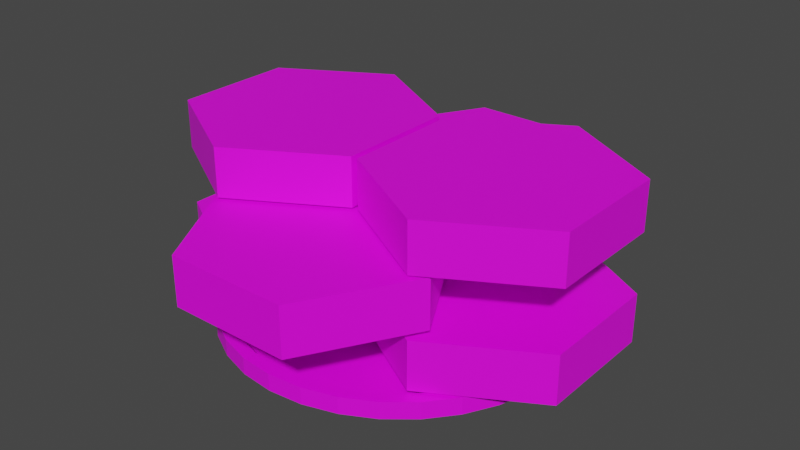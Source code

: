 # Source: Patty_Spawner.blend  (saved by Blender 3.3.6; exported with 4.5.12 LTS)
import bpy
from mathutils import Matrix  # noqa: F401  (used for matrix-valued properties, if any)

bpy.ops.wm.read_factory_settings(use_empty=True)
scene = bpy.context.scene
scene.name = 'Scene'

# ---- collections
col_collection = bpy.data.collections.new('Collection'); scene.collection.children.link(col_collection)

# ---- images (referenced by path relative to the original .blend; pixels are not part of the script)
import os
ASSET_DIR = os.environ.get("B2B_ASSET_DIR", "")  # directory of the original .blend (textures are referenced by path, not embedded)
HERE = os.path.dirname(os.path.abspath(__file__))  # packed textures are extracted next to this script under _unpacked/

def load_image(name, relpath, width, height, colorspace="sRGB"):
    """Load a texture the original file referenced (path relative to the .blend, or extracted next to this script)."""
    p = next((c for c in (os.path.join(HERE, relpath), os.path.join(ASSET_DIR, relpath)) if relpath and os.path.exists(c)), "")
    if p:
        img = bpy.data.images.load(p, check_existing=True)
        img.name = name
    else:  # same state as the original file: an image datablock whose file is absent (Cycles renders it pink)
        img = bpy.data.images.new(name, width, height)
        img.source = "FILE"
        img.filepath = "//" + (relpath or name)
    img.colorspace_settings.name = colorspace
    return img
img_imphenziapalette01_png_002 = load_image('ImphenziaPalette01.png.002', 'ImphenziaPalette01.png', 1024, 1024, 'sRGB')
img_imphenziapalette01_256_png = load_image('ImphenziaPalette01-256.png', 'ImphenziaPalette01-256.png', 1024, 1024, 'sRGB')

# ---- materials (node trees are filled in below, after node groups)
mat_material = bpy.data.materials.new('Material')
mat_material.alpha_threshold = 0.0
mat_material.use_transparent_shadow = False
mat_material.roughness = 0.5
mat_material.line_color = (0.0, 0.0, 0.0, 1.0)
mat_material_002 = bpy.data.materials.new('Material.002')
mat_material_002.use_transparent_shadow = False
mat_material_002.roughness = 0.5

# ---- material node trees
mat_material.use_nodes = True; mat_material.node_tree.nodes.clear()
_N = mat_material.node_tree.nodes; _L = mat_material.node_tree.links
n0 = _N.new('ShaderNodeOutputMaterial'); n0.name = 'Material Output'; n0.location = (300, 300)
n1 = _N.new('ShaderNodeBsdfPrincipled'); n1.name = 'Principled BSDF'; n1.location = (10, 300)
n1.distribution = 'GGX'
n1.subsurface_method = 'RANDOM_WALK_SKIN'
n1.inputs[3].default_value = 1.45
n1.inputs[27].default_value = (0.0, 0.0, 0.0, 1.0)
n1.inputs[28].default_value = 1.0
n2 = _N.new('ShaderNodeTexImage'); n2.name = 'Image Texture'; n2.location = (-416, 181)
n2.image = img_imphenziapalette01_png_002
_L.new(n1.outputs[0], n0.inputs[0])
_L.new(n2.outputs[0], n1.inputs[0])
n0.is_active_output = True
mat_material_002.use_nodes = True; mat_material_002.node_tree.nodes.clear()
_N = mat_material_002.node_tree.nodes; _L = mat_material_002.node_tree.links
n0 = _N.new('ShaderNodeBsdfPrincipled'); n0.name = 'Principled BSDF'; n0.location = (10, 300)
n0.distribution = 'GGX'
n0.subsurface_method = 'RANDOM_WALK_SKIN'
n0.inputs[3].default_value = 1.45
n0.inputs[27].default_value = (0.0, 0.0, 0.0, 1.0)
n0.inputs[28].default_value = 1.0
n1 = _N.new('ShaderNodeOutputMaterial'); n1.name = 'Material Output'; n1.location = (300, 300)
n2 = _N.new('ShaderNodeNormalMap'); n2.name = 'Normal Map'; n2.location = (-300, -300)
n2.label = 'Normal/Map'
n2.inputs[0].default_value = 0.0
n3 = _N.new('ShaderNodeTexImage'); n3.name = 'Image Texture'; n3.location = (-300, 600)
n3.image = img_imphenziapalette01_256_png
_L.new(n0.outputs[0], n1.inputs[0])
_L.new(n2.outputs[0], n0.inputs[5])
_L.new(n3.outputs[0], n0.inputs[0])
n1.is_active_output = True

# ---- world
world_world = bpy.data.worlds.new('World'); scene.world = world_world
world_world.use_nodes = True; world_world.node_tree.nodes.clear()
_N = world_world.node_tree.nodes; _L = world_world.node_tree.links
n0 = _N.new('ShaderNodeOutputWorld'); n0.name = 'World Output'; n0.location = (300, 300)
n1 = _N.new('ShaderNodeBackground'); n1.name = 'Background'; n1.location = (10, 300)
n1.inputs[0].default_value = (0.05088, 0.05088, 0.05088, 1.0)
_L.new(n1.outputs[0], n0.inputs[0])
n0.is_active_output = True
world_world.color = (0.05088, 0.05088, 0.05088)
world_world.use_sun_shadow = False
world_world.sun_shadow_jitter_overblur = 0.0

# ---- meshes
me_cube_001 = bpy.data.meshes.new('Cube.001')
me_cube_001.from_pydata([(0.0, 1.0, 0.0527), (-0.1951, 0.9808, 0.0527), (-0.3827, 0.9239, 0.0527), (-0.5556, 0.8315, 0.0527), (-0.7071, 0.7071, 0.0527), (-0.8315, 0.5556, 0.0527), (-0.9239, 0.3827, 0.0527), (-0.9808, 0.1951, 0.0527), (-1.0, 0.0, 0.0527), (-0.9808, -0.1951, 0.0527), (-0.9239, -0.3827, 0.0527), (-0.8315, -0.5556, 0.0527), (-0.7071, -0.7071, 0.0527), (-0.5556, -0.8315, 0.0527), (-0.3827, -0.9239, 0.0527), (-0.1951, -0.9808, 0.0527), (0.0, -1.0, 0.0527), (0.1951, -0.9808, 0.0527), (0.3827, -0.9239, 0.0527), (0.5556, -0.8315, 0.0527), (0.7071, -0.7071, 0.0527), (0.8315, -0.5556, 0.0527), (0.9239, -0.3827, 0.0527), (0.9808, -0.1951, 0.0527), (1.0, 0.0, 0.0527), (0.9808, 0.1951, 0.0527), (0.9239, 0.3827, 0.0527), (0.8315, 0.5556, 0.0527), (0.7071, 0.7071, 0.0527), (0.5556, 0.8315, 0.0527), (0.3827, 0.9239, 0.0527), (0.1951, 0.9808, 0.0527), (0.0, 0.8995, 0.1), (-0.1755, 0.8822, 0.1), (-0.3442, 0.831, 0.1), (-0.4997, 0.7479, 0.1), (-0.6361, 0.6361, 0.1), (-0.7479, 0.4997, 0.1), (-0.831, 0.3442, 0.1), (-0.8822, 0.1755, 0.1), (-0.8995, 0.0, 0.1), (-0.8822, -0.1755, 0.1), (-0.831, -0.3442, 0.1), (-0.7479, -0.4997, 0.1), (-0.6361, -0.6361, 0.1), (-0.4997, -0.7479, 0.1), (-0.3442, -0.831, 0.1), (-0.1755, -0.8822, 0.1), (0.0, -0.8995, 0.1), (0.1755, -0.8822, 0.1), (0.3442, -0.831, 0.1), (0.4997, -0.7479, 0.1), (0.6361, -0.6361, 0.1), (0.7479, -0.4997, 0.1), (0.831, -0.3442, 0.1), (0.8822, -0.1755, 0.1), (0.8995, 0.0, 0.1), (0.8822, 0.1755, 0.1), (0.831, 0.3442, 0.1), (0.7479, 0.4997, 0.1), (0.6361, 0.6361, 0.1), (0.4997, 0.7479, 0.1), (0.3442, 0.831, 0.1), (0.1755, 0.8822, 0.1), (-0.1951, 0.9808, 0.1), (0.0, 1.0, 0.1), (-0.3827, 0.9239, 0.1), (-0.5556, 0.8315, 0.1), (-0.7071, 0.7071, 0.1), (-0.8315, 0.5556, 0.1), (-0.9239, 0.3827, 0.1), (-0.9808, 0.1951, 0.1), (-1.0, 0.0, 0.1), (-0.9808, -0.1951, 0.1), (-0.9239, -0.3827, 0.1), (-0.8315, -0.5556, 0.1), (-0.7071, -0.7071, 0.1), (-0.5556, -0.8315, 0.1), (-0.3827, -0.9239, 0.1), (-0.1951, -0.9808, 0.1), (0.0, -1.0, 0.1), (0.1951, -0.9808, 0.1), (0.3827, -0.9239, 0.1), (0.5556, -0.8315, 0.1), (0.7071, -0.7071, 0.1), (0.8315, -0.5556, 0.1), (0.9239, -0.3827, 0.1), (0.9808, -0.1951, 0.1), (1.0, 0.0, 0.1), (0.9808, 0.1951, 0.1), (0.9239, 0.3827, 0.1), (0.8315, 0.5556, 0.1), (0.7071, 0.7071, 0.1), (0.5556, 0.8315, 0.1), (0.3827, 0.9239, 0.1), (0.1951, 0.9808, 0.1), (-0.1951, 0.9808, 0.15), (0.0, 1.0, 0.15), (-0.3827, 0.9239, 0.15), (-0.5556, 0.8315, 0.15), (-0.7071, 0.7071, 0.15), (-0.8315, 0.5556, 0.15), (-0.9239, 0.3827, 0.15), (-0.9808, 0.1951, 0.15), (-1.0, 0.0, 0.15), (-0.9808, -0.1951, 0.15), (-0.9239, -0.3827, 0.15), (-0.8315, -0.5556, 0.15), (-0.7071, -0.7071, 0.15), (-0.5556, -0.8315, 0.15), (-0.3827, -0.9239, 0.15), (-0.1951, -0.9808, 0.15), (0.0, -1.0, 0.15), (0.1951, -0.9808, 0.15), (0.3827, -0.9239, 0.15), (0.5556, -0.8315, 0.15), (0.7071, -0.7071, 0.15), (0.8315, -0.5556, 0.15), (0.9239, -0.3827, 0.15), (0.9808, -0.1951, 0.15), (1.0, 0.0, 0.15), (0.9808, 0.1951, 0.15), (0.9239, 0.3827, 0.15), (0.8315, 0.5556, 0.15), (0.7071, 0.7071, 0.15), (0.5556, 0.8315, 0.15), (0.3827, 0.9239, 0.15), (0.1951, 0.9808, 0.15), (-0.1813, 0.9115, 0.15), (-0.1755, 0.8822, 0.108), (0.0, 0.8995, 0.108), (0.0, 0.9294, 0.15), (-0.3557, 0.8586, 0.15), (-0.3442, 0.831, 0.108), (-0.5163, 0.7728, 0.15), (-0.4997, 0.7479, 0.108), (-0.6572, 0.6572, 0.15), (-0.6361, 0.6361, 0.108), (-0.7728, 0.5163, 0.15), (-0.7479, 0.4997, 0.108), (-0.8586, 0.3557, 0.15), (-0.831, 0.3442, 0.108), (-0.9115, 0.1813, 0.15), (-0.8822, 0.1755, 0.108), (-0.9294, 0.0, 0.15), (-0.8995, 0.0, 0.108), (-0.9115, -0.1813, 0.15), (-0.8822, -0.1755, 0.108), (-0.8586, -0.3557, 0.15), (-0.831, -0.3442, 0.108), (-0.7728, -0.5163, 0.15), (-0.7479, -0.4997, 0.108), (-0.6572, -0.6572, 0.15), (-0.6361, -0.6361, 0.108), (-0.5163, -0.7728, 0.15), (-0.4997, -0.7479, 0.108), (-0.3557, -0.8586, 0.15), (-0.3442, -0.831, 0.108), (-0.1813, -0.9115, 0.15), (-0.1755, -0.8822, 0.108), (0.0, -0.9294, 0.15), (0.0, -0.8995, 0.108), (0.1813, -0.9115, 0.15), (0.1755, -0.8822, 0.108), (0.3557, -0.8586, 0.15), (0.3442, -0.831, 0.108), (0.5163, -0.7728, 0.15), (0.4997, -0.7479, 0.108), (0.6572, -0.6572, 0.15), (0.6361, -0.6361, 0.108), (0.7728, -0.5163, 0.15), (0.7479, -0.4997, 0.108), (0.8586, -0.3557, 0.15), (0.831, -0.3442, 0.108), (0.9115, -0.1813, 0.15), (0.8822, -0.1755, 0.108), (0.9294, 0.0, 0.15), (0.8995, 0.0, 0.108), (0.9115, 0.1813, 0.15), (0.8822, 0.1755, 0.108), (0.8586, 0.3557, 0.15), (0.831, 0.3442, 0.108), (0.7728, 0.5163, 0.15), (0.7479, 0.4997, 0.108), (0.6572, 0.6572, 0.15), (0.6361, 0.6361, 0.108), (0.5163, 0.7728, 0.15), (0.4997, 0.7479, 0.108), (0.3557, 0.8586, 0.15), (0.3442, 0.831, 0.108), (0.1813, 0.9115, 0.15), (0.1755, 0.8822, 0.108)], [], [(1, 0, 31, 30, 29, 28, 27, 26, 25, 24, 23, 22, 21, 20, 19, 18, 17, 16, 15, 14, 13, 12, 11, 10, 9, 8, 7, 6, 5, 4, 3, 2), (33, 34, 35, 36, 37, 38, 39, 40, 41, 42, 43, 44, 45, 46, 47, 48, 49, 50, 51, 52, 53, 54, 55, 56, 57, 58, 59, 60, 61, 62, 63, 32), (25, 26, 90, 89), (12, 13, 77, 76), (26, 27, 91, 90), (13, 14, 78, 77), (0, 1, 64, 65), (27, 28, 92, 91), (14, 15, 79, 78), (1, 2, 66, 64), (28, 29, 93, 92), (15, 16, 80, 79), (2, 3, 67, 66), (29, 30, 94, 93), (16, 17, 81, 80), (3, 4, 68, 67), (30, 31, 95, 94), (17, 18, 82, 81), (4, 5, 69, 68), (31, 0, 65, 95), (18, 19, 83, 82), (5, 6, 70, 69), (19, 20, 84, 83), (6, 7, 71, 70), (20, 21, 85, 84), (7, 8, 72, 71), (21, 22, 86, 85), (8, 9, 73, 72), (22, 23, 87, 86), (9, 10, 74, 73), (23, 24, 88, 87), (10, 11, 75, 74), (24, 25, 89, 88), (11, 12, 76, 75), (132, 128, 96, 98), (184, 182, 123, 124), (76, 77, 109, 108), (32, 63, 191, 130), (182, 180, 122, 123), (75, 76, 108, 107), (180, 178, 121, 122), (74, 75, 107, 106), (178, 176, 120, 121), (73, 74, 106, 105), (176, 174, 119, 120), (72, 73, 105, 104), (174, 172, 118, 119), (71, 72, 104, 103), (172, 170, 117, 118), (70, 71, 103, 102), (170, 168, 116, 117), (69, 70, 102, 101), (95, 65, 97, 127), (168, 166, 115, 116), (68, 69, 101, 100), (94, 95, 127, 126), (166, 164, 114, 115), (67, 68, 100, 99), (93, 94, 126, 125), (164, 162, 113, 114), (66, 67, 99, 98), (92, 93, 125, 124), (162, 160, 112, 113), (64, 66, 98, 96), (91, 92, 124, 123), (160, 158, 111, 112), (34, 33, 129, 133), (33, 32, 130, 129), (36, 35, 135, 137), (37, 36, 137, 139), (38, 37, 139, 141), (39, 38, 141, 143), (40, 39, 143, 145), (41, 40, 145, 147), (42, 41, 147, 149), (43, 42, 149, 151), (44, 43, 151, 153), (45, 44, 153, 155), (46, 45, 155, 157), (47, 46, 157, 159), (48, 47, 159, 161), (49, 48, 161, 163), (50, 49, 163, 165), (51, 50, 165, 167), (52, 51, 167, 169), (53, 52, 169, 171), (54, 53, 171, 173), (55, 54, 173, 175), (56, 55, 175, 177), (57, 56, 177, 179), (58, 57, 179, 181), (59, 58, 181, 183), (60, 59, 183, 185), (61, 60, 185, 187), (62, 61, 187, 189), (63, 62, 189, 191), (35, 34, 133, 135), (77, 78, 110, 109), (186, 184, 124, 125), (134, 132, 98, 99), (78, 79, 111, 110), (188, 186, 125, 126), (136, 134, 99, 100), (79, 80, 112, 111), (190, 188, 126, 127), (138, 136, 100, 101), (80, 81, 113, 112), (131, 190, 127, 97), (140, 138, 101, 102), (81, 82, 114, 113), (142, 140, 102, 103), (82, 83, 115, 114), (144, 142, 103, 104), (83, 84, 116, 115), (146, 144, 104, 105), (84, 85, 117, 116), (148, 146, 105, 106), (85, 86, 118, 117), (150, 148, 106, 107), (86, 87, 119, 118), (152, 150, 107, 108), (87, 88, 120, 119), (154, 152, 108, 109), (88, 89, 121, 120), (156, 154, 109, 110), (89, 90, 122, 121), (158, 156, 110, 111), (90, 91, 123, 122), (65, 64, 96, 97), (129, 130, 131, 128), (133, 129, 128, 132), (135, 133, 132, 134), (137, 135, 134, 136), (139, 137, 136, 138), (141, 139, 138, 140), (143, 141, 140, 142), (145, 143, 142, 144), (147, 145, 144, 146), (149, 147, 146, 148), (151, 149, 148, 150), (153, 151, 150, 152), (155, 153, 152, 154), (157, 155, 154, 156), (159, 157, 156, 158), (161, 159, 158, 160), (163, 161, 160, 162), (165, 163, 162, 164), (167, 165, 164, 166), (169, 167, 166, 168), (171, 169, 168, 170), (173, 171, 170, 172), (175, 173, 172, 174), (177, 175, 174, 176), (179, 177, 176, 178), (181, 179, 178, 180), (183, 181, 180, 182), (185, 183, 182, 184), (187, 185, 184, 186), (189, 187, 186, 188), (191, 189, 188, 190), (130, 191, 190, 131), (128, 131, 97, 96)])
_uv = me_cube_001.uv_layers.new(name='UVMap')
_uv.uv.foreach_set('vector', [0.1747, 0.9159, 0.1747, 0.9159, 0.1747, 0.9159, 0.1747, 0.9159, 0.1747, 0.9159, 0.1747, 0.9159, 0.1747, 0.9159, 0.1747, 0.9159, 0.1747, 0.9159, 0.1747, 0.9159, 0.1747, 0.9159, 0.1747, 0.9159, 0.1747, 0.9159, 0.1747, 0.9159, 0.1747, 0.9159, 0.1747, 0.9159, 0.1747, 0.9159, 0.1747, 0.9159, 0.1747, 0.9159, 0.1747, 0.9159, 0.1747, 0.9159, 0.1747, 0.9159, 0.1747, 0.9159, 0.1747, 0.9159, 0.1747, 0.9159, 0.1747, 0.9159, 0.1747, 0.9159, 0.1747, 0.9159, 0.1747, 0.9159, 0.1747, 0.9159, 0.1747, 0.9159, 0.1747, 0.9159, 0.1747, 0.9159, 0.1747, 0.9159, 0.1747, 0.9159, 0.1747, 0.9159, 0.1747, 0.9159, 0.1747, 0.9159, 0.1747, 0.9159, 0.1747, 0.9159, 0.1747, 0.9159, 0.1747, 0.9159, 0.1747, 0.9159, 0.1747, 0.9159, 0.1747, 0.9159, 0.1747, 0.9159, 0.1747, 0.9159, 0.1747, 0.9159, 0.1747, 0.9159, 0.1747, 0.9159, 0.1747, 0.9159, 0.1747, 0.9159, 0.1747, 0.9159, 0.1747, 0.9159, 0.1747, 0.9159, 0.1747, 0.9159, 0.1747, 0.9159, 0.1747, 0.9159, 0.1747, 0.9159, 0.1747, 0.9159, 0.1747, 0.9159, 0.1747, 0.9159, 0.1747, 0.9159, 0.1747, 0.9159, 0.1747, 0.9159, 0.1747, 0.9159, 0.1747, 0.9159, 0.1747, 0.9159, 0.1747, 0.9159, 0.1747, 0.9159, 0.1747, 0.9159, 0.1747, 0.9159, 0.1747, 0.9159, 0.1747, 0.9159, 0.1747, 0.9159, 0.1747, 0.9159, 0.1747, 0.9159, 0.1747, 0.9159, 0.1747, 0.9159, 0.1747, 0.9159, 0.1747, 0.9159, 0.1747, 0.9159, 0.1747, 0.9159, 0.1747, 0.9159, 0.1747, 0.9159, 0.1747, 0.9159, 0.1747, 0.9159, 0.1747, 0.9159, 0.1747, 0.9159, 0.1747, 0.9159, 0.1747, 0.9159, 0.1747, 0.9159, 0.1747, 0.9159, 0.1747, 0.9159, 0.1747, 0.9159, 0.1747, 0.9159, 0.1747, 0.9159, 0.1747, 0.9159, 0.1747, 0.9159, 0.1747, 0.9159, 0.1747, 0.9159, 0.1747, 0.9159, 0.1747, 0.9159, 0.1747, 0.9159, 0.1747, 0.9159, 0.1747, 0.9159, 0.1747, 0.9159, 0.1747, 0.9159, 0.1747, 0.9159, 0.1747, 0.9159, 0.1747, 0.9159, 0.1747, 0.9159, 0.1747, 0.9159, 0.1747, 0.9159, 0.1747, 0.9159, 0.1747, 0.9159, 0.1747, 0.9159, 0.1747, 0.9159, 0.1747, 0.9159, 0.1747, 0.9159, 0.1747, 0.9159, 0.1747, 0.9159, 0.1747, 0.9159, 0.1747, 0.9159, 0.1747, 0.9159, 0.1747, 0.9159, 0.1747, 0.9159, 0.1747, 0.9159, 0.1747, 0.9159, 0.1747, 0.9159, 0.1747, 0.9159, 0.1747, 0.9159, 0.1747, 0.9159, 0.1747, 0.9159, 0.1747, 0.9159, 0.1747, 0.9159, 0.1747, 0.9159, 0.1747, 0.9159, 0.1747, 0.9159, 0.1747, 0.9159, 0.1747, 0.9159, 0.1747, 0.9159, 0.1747, 0.9159, 0.1747, 0.9159, 0.1747, 0.9159, 0.1747, 0.9159, 0.1747, 0.9159, 0.1747, 0.9159, 0.1747, 0.9159, 0.1747, 0.9159, 0.1747, 0.9159, 0.1747, 0.9159, 0.1747, 0.9159, 0.1747, 0.9159, 0.1747, 0.9159, 0.1747, 0.9159, 0.1747, 0.9159, 0.1747, 0.9159, 0.1747, 0.9159, 0.1747, 0.9159, 0.1747, 0.9159, 0.1747, 0.9159, 0.1747, 0.9159, 0.1747, 0.9159, 0.1747, 0.9159, 0.1747, 0.9159, 0.1747, 0.9159, 0.1747, 0.9159, 0.1747, 0.9159, 0.1747, 0.9159, 0.1747, 0.9159, 0.1747, 0.9159, 0.1747, 0.9159, 0.1747, 0.9159, 0.1747, 0.9159, 0.1747, 0.9159, 0.1747, 0.9159, 0.1747, 0.9159, 0.1747, 0.9159, 0.1747, 0.9159, 0.1747, 0.9159, 0.1747, 0.9159, 0.1747, 0.9159, 0.1747, 0.9159, 0.1747, 0.9159, 0.1747, 0.9159, 0.1747, 0.9159, 0.1747, 0.9159, 0.1747, 0.9159, 0.1747, 0.9159, 0.1747, 0.9159, 0.1747, 0.9159, 0.1747, 0.9159, 0.1747, 0.9159, 0.1747, 0.9159, 0.1747, 0.9159, 0.1747, 0.9159, 0.1747, 0.9159, 0.1747, 0.9159, 0.1747, 0.9159, 0.1747, 0.9159, 0.1747, 0.9159, 0.1747, 0.9159, 0.1747, 0.9159, 0.1747, 0.9159, 0.1747, 0.9159, 0.1747, 0.9159, 0.1747, 0.9159, 0.1747, 0.9159, 0.1747, 0.9159, 0.1747, 0.9159, 0.1747, 0.9159, 0.1747, 0.9159, 0.1747, 0.9159, 0.1747, 0.9159, 0.1747, 0.9159, 0.1747, 0.9159, 0.1747, 0.9159, 0.1747, 0.9159, 0.1747, 0.9159, 0.1747, 0.9159, 0.1747, 0.9159, 0.1747, 0.9159, 0.1747, 0.9159, 0.1747, 0.9159, 0.1747, 0.9159, 0.1747, 0.9159, 0.1747, 0.9159, 0.1747, 0.9159, 0.1747, 0.9159, 0.1747, 0.9159, 0.1747, 0.9159, 0.1747, 0.9159, 0.1747, 0.9159, 0.1747, 0.9159, 0.1747, 0.9159, 0.1747, 0.9159, 0.1747, 0.9159, 0.1747, 0.9159, 0.1747, 0.9159, 0.1747, 0.9159, 0.1747, 0.9159, 0.1747, 0.9159, 0.1747, 0.9159, 0.1747, 0.9159, 0.1747, 0.9159, 0.1747, 0.9159, 0.1747, 0.9159, 0.1747, 0.9159, 0.1747, 0.9159, 0.1747, 0.9159, 0.1747, 0.9159, 0.1747, 0.9159, 0.1747, 0.9159, 0.1747, 0.9159, 0.1747, 0.9159, 0.1747, 0.9159, 0.1747, 0.9159, 0.1747, 0.9159, 0.1747, 0.9159, 0.1747, 0.9159, 0.1747, 0.9159, 0.1747, 0.9159, 0.1747, 0.9159, 0.1747, 0.9159, 0.1747, 0.9159, 0.1747, 0.9159, 0.1747, 0.9159, 0.1747, 0.9159, 0.1747, 0.9159, 0.1747, 0.9159, 0.1747, 0.9159, 0.1747, 0.9159, 0.1747, 0.9159, 0.1747, 0.9159, 0.1747, 0.9159, 0.1747, 0.9159, 0.1747, 0.9159, 0.1747, 0.9159, 0.1747, 0.9159, 0.1747, 0.9159, 0.1747, 0.9159, 0.1747, 0.9159, 0.1747, 0.9159, 0.1747, 0.9159, 0.1747, 0.9159, 0.1747, 0.9159, 0.1747, 0.9159, 0.1747, 0.9159, 0.1747, 0.9159, 0.1747, 0.9159, 0.1747, 0.9159, 0.1747, 0.9159, 0.1747, 0.9159, 0.1747, 0.9159, 0.1747, 0.9159, 0.1747, 0.9159, 0.1747, 0.9159, 0.1747, 0.9159, 0.1747, 0.9159, 0.1747, 0.9159, 0.1747, 0.9159, 0.1747, 0.9159, 0.1747, 0.9159, 0.1747, 0.9159, 0.1747, 0.9159, 0.1747, 0.9159, 0.1747, 0.9159, 0.1747, 0.9159, 0.1747, 0.9159, 0.1747, 0.9159, 0.1747, 0.9159, 0.1747, 0.9159, 0.1747, 0.9159, 0.1747, 0.9159, 0.1747, 0.9159, 0.1747, 0.9159, 0.1747, 0.9159, 0.1747, 0.9159, 0.1747, 0.9159, 0.1747, 0.9159, 0.1747, 0.9159, 0.1747, 0.9159, 0.1747, 0.9159, 0.1747, 0.9159, 0.1747, 0.9159, 0.1747, 0.9159, 0.1747, 0.9159, 0.1747, 0.9159, 0.1747, 0.9159, 0.1747, 0.9159, 0.1747, 0.9159, 0.1747, 0.9159, 0.1747, 0.9159, 0.1747, 0.9159, 0.1747, 0.9159, 0.1747, 0.9159, 0.1747, 0.9159, 0.1747, 0.9159, 0.1747, 0.9159, 0.1747, 0.9159, 0.1747, 0.9159, 0.1747, 0.9159, 0.1747, 0.9159, 0.1747, 0.9159, 0.1747, 0.9159, 0.1747, 0.9159, 0.1747, 0.9159, 0.1747, 0.9159, 0.1747, 0.9159, 0.1747, 0.9159, 0.1747, 0.9159, 0.1747, 0.9159, 0.1747, 0.9159, 0.1747, 0.9159, 0.1747, 0.9159, 0.1747, 0.9159, 0.1747, 0.9159, 0.1747, 0.9159, 0.1747, 0.9159, 0.1747, 0.9159, 0.1747, 0.9159, 0.1747, 0.9159, 0.1747, 0.9159, 0.1747, 0.9159, 0.1747, 0.9159, 0.1747, 0.9159, 0.1747, 0.9159, 0.1747, 0.9159, 0.1747, 0.9159, 0.1747, 0.9159, 0.1747, 0.9159, 0.1747, 0.9159, 0.1747, 0.9159, 0.1747, 0.9159, 0.1747, 0.9159, 0.1747, 0.9159, 0.1747, 0.9159, 0.1747, 0.9159, 0.1747, 0.9159, 0.1747, 0.9159, 0.1747, 0.9159, 0.1747, 0.9159, 0.1747, 0.9159, 0.1747, 0.9159, 0.1747, 0.9159, 0.1747, 0.9159, 0.1747, 0.9159, 0.1747, 0.9159, 0.1747, 0.9159, 0.1747, 0.9159, 0.1747, 0.9159, 0.1747, 0.9159, 0.1747, 0.9159, 0.1747, 0.9159, 0.1747, 0.9159, 0.1747, 0.9159, 0.1747, 0.9159, 0.1747, 0.9159, 0.1747, 0.9159, 0.1747, 0.9159, 0.1747, 0.9159, 0.1747, 0.9159, 0.1747, 0.9159, 0.1747, 0.9159, 0.1747, 0.9159, 0.1747, 0.9159, 0.1747, 0.9159, 0.1747, 0.9159, 0.1747, 0.9159, 0.1747, 0.9159, 0.1747, 0.9159, 0.1747, 0.9159, 0.1747, 0.9159, 0.1747, 0.9159, 0.1747, 0.9159, 0.1747, 0.9159, 0.1747, 0.9159, 0.1747, 0.9159, 0.1747, 0.9159, 0.1747, 0.9159, 0.1747, 0.9159, 0.1747, 0.9159, 0.1747, 0.9159, 0.1747, 0.9159, 0.1747, 0.9159, 0.1747, 0.9159, 0.1747, 0.9159, 0.1747, 0.9159, 0.1747, 0.9159, 0.1747, 0.9159, 0.1747, 0.9159, 0.1747, 0.9159, 0.1747, 0.9159, 0.1747, 0.9159, 0.1747, 0.9159, 0.1747, 0.9159, 0.1747, 0.9159, 0.1747, 0.9159, 0.1747, 0.9159, 0.1747, 0.9159, 0.1747, 0.9159, 0.1747, 0.9159, 0.1747, 0.9159, 0.1747, 0.9159, 0.1747, 0.9159, 0.1747, 0.9159, 0.1747, 0.9159, 0.1747, 0.9159, 0.1747, 0.9159, 0.1747, 0.9159, 0.1747, 0.9159, 0.1747, 0.9159, 0.1747, 0.9159, 0.1747, 0.9159, 0.1747, 0.9159, 0.1747, 0.9159, 0.1747, 0.9159, 0.1747, 0.9159, 0.1747, 0.9159, 0.1747, 0.9159, 0.1747, 0.9159, 0.1747, 0.9159, 0.1747, 0.9159, 0.1747, 0.9159, 0.1747, 0.9159, 0.1747, 0.9159, 0.1747, 0.9159, 0.1747, 0.9159, 0.1747, 0.9159, 0.1747, 0.9159, 0.1747, 0.9159, 0.1747, 0.9159, 0.1747, 0.9159, 0.1747, 0.9159, 0.1747, 0.9159, 0.1747, 0.9159, 0.1747, 0.9159, 0.1747, 0.9159, 0.1747, 0.9159, 0.1747, 0.9159, 0.1747, 0.9159, 0.1747, 0.9159, 0.1747, 0.9159, 0.1747, 0.9159, 0.1747, 0.9159, 0.1747, 0.9159, 0.1747, 0.9159, 0.1747, 0.9159, 0.1747, 0.9159, 0.1747, 0.9159, 0.1747, 0.9159, 0.1747, 0.9159, 0.1747, 0.9159, 0.1747, 0.9159, 0.1747, 0.9159, 0.1747, 0.9159, 0.1747, 0.9159, 0.1747, 0.9159, 0.1747, 0.9159, 0.1747, 0.9159, 0.1747, 0.9159, 0.1747, 0.9159, 0.1747, 0.9159, 0.1747, 0.9159, 0.1747, 0.9159, 0.1747, 0.9159, 0.1747, 0.9159, 0.1747, 0.9159, 0.1747, 0.9159, 0.1747, 0.9159, 0.1747, 0.9159, 0.1747, 0.9159, 0.1747, 0.9159, 0.1747, 0.9159, 0.1747, 0.9159, 0.1747, 0.9159, 0.1747, 0.9159, 0.1747, 0.9159, 0.1747, 0.9159, 0.1747, 0.9159, 0.1747, 0.9159, 0.1747, 0.9159, 0.1747, 0.9159, 0.1747, 0.9159, 0.1747, 0.9159, 0.1747, 0.9159, 0.1747, 0.9159, 0.1747, 0.9159, 0.1747, 0.9159, 0.1747, 0.9159, 0.1747, 0.9159, 0.1747, 0.9159, 0.1747, 0.9159, 0.1747, 0.9159, 0.1747, 0.9159, 0.1747, 0.9159, 0.1747, 0.9159, 0.1747, 0.9159, 0.1747, 0.9159, 0.1747, 0.9159, 0.1747, 0.9159, 0.1747, 0.9159, 0.1747, 0.9159, 0.1747, 0.9159, 0.1747, 0.9159, 0.1747, 0.9159, 0.1747, 0.9159, 0.1747, 0.9159, 0.1747, 0.9159, 0.1747, 0.9159, 0.1747, 0.9159, 0.1747, 0.9159, 0.1747, 0.9159, 0.1747, 0.9159, 0.1747, 0.9159, 0.1747, 0.9159, 0.1747, 0.9159, 0.1747, 0.9159, 0.1747, 0.9159, 0.1747, 0.9159, 0.1747, 0.9159, 0.1747, 0.9159, 0.1747, 0.9159, 0.1747, 0.9159, 0.1747, 0.9159, 0.1747, 0.9159, 0.1747, 0.9159, 0.1747, 0.9159, 0.1747, 0.9159, 0.1747, 0.9159, 0.1747, 0.9159, 0.1747, 0.9159, 0.1747, 0.9159, 0.1747, 0.9159, 0.1747, 0.9159, 0.1747, 0.9159, 0.1747, 0.9159, 0.1747, 0.9159, 0.1747, 0.9159, 0.1747, 0.9159, 0.1747, 0.9159, 0.1747, 0.9159, 0.1747, 0.9159, 0.1747, 0.9159, 0.1747, 0.9159, 0.1747, 0.9159, 0.1747, 0.9159, 0.1747, 0.9159, 0.1747, 0.9159, 0.1747, 0.9159, 0.1747, 0.9159, 0.1747, 0.9159, 0.1747, 0.9159, 0.1747, 0.9159, 0.1747, 0.9159, 0.1747, 0.9159, 0.1747, 0.9159, 0.1747, 0.9159, 0.1747, 0.9159, 0.1747, 0.9159, 0.1747, 0.9159, 0.1747, 0.9159, 0.1747, 0.9159, 0.1747, 0.9159, 0.1747, 0.9159, 0.1747, 0.9159, 0.1747, 0.9159, 0.1747, 0.9159, 0.1747, 0.9159, 0.1747, 0.9159, 0.1747, 0.9159, 0.1747, 0.9159, 0.1747, 0.9159, 0.1747, 0.9159, 0.1747, 0.9159, 0.1747, 0.9159, 0.1747, 0.9159, 0.1747, 0.9159, 0.1747, 0.9159, 0.1747, 0.9159, 0.1747, 0.9159, 0.1747, 0.9159, 0.1747, 0.9159, 0.1747, 0.9159, 0.1747, 0.9159, 0.1747, 0.9159, 0.1747, 0.9159, 0.1747, 0.9159, 0.1747, 0.9159, 0.1747, 0.9159, 0.1747, 0.9159, 0.1747, 0.9159, 0.1747, 0.9159, 0.1747, 0.9159, 0.1747, 0.9159, 0.1747, 0.9159, 0.1747, 0.9159, 0.1747, 0.9159, 0.1747, 0.9159, 0.1747, 0.9159, 0.1747, 0.9159, 0.1747, 0.9159, 0.1747, 0.9159, 0.1747, 0.9159, 0.1747, 0.9159, 0.1747, 0.9159, 0.1747, 0.9159, 0.1747, 0.9159, 0.1747, 0.9159, 0.1747, 0.9159, 0.1747, 0.9159, 0.1747, 0.9159, 0.1747, 0.9159, 0.1747, 0.9159, 0.1747, 0.9159, 0.1747, 0.9159, 0.1747, 0.9159, 0.1747, 0.9159, 0.1747, 0.9159, 0.1747, 0.9159, 0.1747, 0.9159, 0.1747, 0.9159, 0.1747, 0.9159, 0.1747, 0.9159, 0.1747, 0.9159, 0.1747, 0.9159, 0.1747, 0.9159, 0.1747, 0.9159, 0.1747, 0.9159, 0.1747, 0.9159, 0.1747, 0.9159, 0.1747, 0.9159, 0.1747, 0.9159, 0.1747, 0.9159, 0.1747, 0.9159, 0.1747, 0.9159, 0.1747, 0.9159, 0.1747, 0.9159, 0.1747, 0.9159, 0.1747, 0.9159, 0.1747, 0.9159, 0.1747, 0.9159, 0.1747, 0.9159, 0.1747, 0.9159, 0.1747, 0.9159, 0.1747, 0.9159, 0.1747, 0.9159, 0.1747, 0.9159, 0.1747, 0.9159, 0.1747, 0.9159, 0.1747, 0.9159, 0.1747, 0.9159, 0.1747, 0.9159, 0.1747, 0.9159, 0.1747, 0.9159, 0.1747, 0.9159, 0.1747, 0.9159, 0.1747, 0.9159, 0.1747, 0.9159, 0.1747, 0.9159, 0.1747, 0.9159, 0.1747, 0.9159, 0.1747, 0.9159])
me_cube_001.materials.append(mat_material)
me_cube_001.update()
me_cylinder = bpy.data.meshes.new('Cylinder')
me_cylinder.from_pydata([(0.0, 1.0, -0.2), (0.0, 1.0, 0.2), (0.866, 0.5, -0.2), (0.866, 0.5, 0.2), (0.866, -0.5, -0.2), (0.866, -0.5, 0.2), (0.0, -1.0, -0.2), (0.0, -1.0, 0.2), (-0.866, -0.5, -0.2), (-0.866, -0.5, 0.2), (-0.866, 0.5, -0.2), (-0.866, 0.5, 0.2)], [], [(0, 1, 3, 2), (2, 3, 5, 4), (4, 5, 7, 6), (6, 7, 9, 8), (3, 1, 11, 9, 7, 5), (8, 9, 11, 10), (10, 11, 1, 0), (0, 2, 4, 6, 8, 10)])
me_cylinder.polygons.foreach_set('use_smooth', [True] * 8)
_k = set([(0, 1), (0, 2), (0, 10), (1, 3), (1, 11), (2, 3), (2, 4), (3, 5), (4, 5), (4, 6), (5, 7), (6, 7), (6, 8), (7, 9), (8, 9), (8, 10), (9, 11), (10, 11)])
me_cylinder.attributes.new('sharp_edge', 'BOOLEAN', 'EDGE').data.foreach_set('value', [ (min(e.vertices), max(e.vertices)) in _k for e in me_cylinder.edges])
_uv = me_cylinder.uv_layers.new(name='UVMap')
_uv.uv.foreach_set('vector', [0.6767, 0.04614, 0.6767, 0.04614, 0.6767, 0.04614, 0.6767, 0.04614, 0.6767, 0.04614, 0.6767, 0.04614, 0.6767, 0.04614, 0.6767, 0.04614, 0.6767, 0.04614, 0.6767, 0.04614, 0.6767, 0.04614, 0.6767, 0.04614, 0.6767, 0.04614, 0.6767, 0.04614, 0.6767, 0.04614, 0.6767, 0.04614, 0.6767, 0.04614, 0.6767, 0.04614, 0.6767, 0.04614, 0.6767, 0.04614, 0.6767, 0.04614, 0.6767, 0.04614, 0.6767, 0.04614, 0.6767, 0.04614, 0.6767, 0.04614, 0.6767, 0.04614, 0.6767, 0.04614, 0.6767, 0.04614, 0.6767, 0.04614, 0.6767, 0.04614, 0.6767, 0.04614, 0.6767, 0.04614, 0.6767, 0.04614, 0.6767, 0.04614, 0.6767, 0.04614, 0.6767, 0.04614])
me_cylinder.materials.append(mat_material_002)
me_cylinder.update()
me_cylinder.normals_split_custom_set([tuple(v) for v in zip(*[iter([0.5, 0.866, 0.0, 0.5, 0.866, 0.0, 0.5, 0.866, 0.0, 0.5, 0.866, 0.0, 1.0, 0.0, 0.0, 1.0, 0.0, 0.0, 1.0, 0.0, 0.0, 1.0, 0.0, 0.0, 0.5, -0.866, 0.0, 0.5, -0.866, 0.0, 0.5, -0.866, 0.0, 0.5, -0.866, 0.0, -0.5, -0.866, 0.0, -0.5, -0.866, 0.0, -0.5, -0.866, 0.0, -0.5, -0.866, 0.0, 0.0, 0.0, 1.0, 0.0, 0.0, 1.0, 0.0, 0.0, 1.0, 0.0, 0.0, 1.0, 0.0, 0.0, 1.0, 0.0, 0.0, 1.0, -1.0, 0.0, 0.0, -1.0, 0.0, 0.0, -1.0, 0.0, 0.0, -1.0, 0.0, 0.0, -0.5, 0.866, 0.0, -0.5, 0.866, 0.0, -0.5, 0.866, 0.0, -0.5, 0.866, 0.0, 0.0, 0.0, -1.0, 0.0, 0.0, -1.0, 0.0, 0.0, -1.0, 0.0, 0.0, -1.0, 0.0, 0.0, -1.0, 0.0, 0.0, -1.0])] * 3)])
me_cylinder_002 = bpy.data.meshes.new('Cylinder.002')
me_cylinder_002.from_pydata([(0.0, 1.0, -0.2), (0.0, 1.0, 0.2), (0.866, 0.5, -0.2), (0.866, 0.5, 0.2), (0.866, -0.5, -0.2), (0.866, -0.5, 0.2), (0.0, -1.0, -0.2), (0.0, -1.0, 0.2), (-0.866, -0.5, -0.2), (-0.866, -0.5, 0.2), (-0.866, 0.5, -0.2), (-0.866, 0.5, 0.2)], [], [(0, 1, 3, 2), (2, 3, 5, 4), (4, 5, 7, 6), (6, 7, 9, 8), (3, 1, 11, 9, 7, 5), (8, 9, 11, 10), (10, 11, 1, 0), (0, 2, 4, 6, 8, 10)])
me_cylinder_002.polygons.foreach_set('use_smooth', [True] * 8)
_k = set([(0, 1), (0, 2), (0, 10), (1, 3), (1, 11), (2, 3), (2, 4), (3, 5), (4, 5), (4, 6), (5, 7), (6, 7), (6, 8), (7, 9), (8, 9), (8, 10), (9, 11), (10, 11)])
me_cylinder_002.attributes.new('sharp_edge', 'BOOLEAN', 'EDGE').data.foreach_set('value', [ (min(e.vertices), max(e.vertices)) in _k for e in me_cylinder_002.edges])
_uv = me_cylinder_002.uv_layers.new(name='UVMap')
_uv.uv.foreach_set('vector', [0.6767, 0.04614, 0.6767, 0.04614, 0.6767, 0.04614, 0.6767, 0.04614, 0.6767, 0.04614, 0.6767, 0.04614, 0.6767, 0.04614, 0.6767, 0.04614, 0.6767, 0.04614, 0.6767, 0.04614, 0.6767, 0.04614, 0.6767, 0.04614, 0.6767, 0.04614, 0.6767, 0.04614, 0.6767, 0.04614, 0.6767, 0.04614, 0.6767, 0.04614, 0.6767, 0.04614, 0.6767, 0.04614, 0.6767, 0.04614, 0.6767, 0.04614, 0.6767, 0.04614, 0.6767, 0.04614, 0.6767, 0.04614, 0.6767, 0.04614, 0.6767, 0.04614, 0.6767, 0.04614, 0.6767, 0.04614, 0.6767, 0.04614, 0.6767, 0.04614, 0.6767, 0.04614, 0.6767, 0.04614, 0.6767, 0.04614, 0.6767, 0.04614, 0.6767, 0.04614, 0.6767, 0.04614])
me_cylinder_002.materials.append(mat_material_002)
me_cylinder_002.update()
me_cylinder_002.normals_split_custom_set([tuple(v) for v in zip(*[iter([0.5, 0.866, 0.0, 0.5, 0.866, 0.0, 0.5, 0.866, 0.0, 0.5, 0.866, 0.0, 1.0, 0.0, 0.0, 1.0, 0.0, 0.0, 1.0, 0.0, 0.0, 1.0, 0.0, 0.0, 0.5, -0.866, 0.0, 0.5, -0.866, 0.0, 0.5, -0.866, 0.0, 0.5, -0.866, 0.0, -0.5, -0.866, 0.0, -0.5, -0.866, 0.0, -0.5, -0.866, 0.0, -0.5, -0.866, 0.0, 0.0, 0.0, 1.0, 0.0, 0.0, 1.0, 0.0, 0.0, 1.0, 0.0, 0.0, 1.0, 0.0, 0.0, 1.0, 0.0, 0.0, 1.0, -1.0, 0.0, 0.0, -1.0, 0.0, 0.0, -1.0, 0.0, 0.0, -1.0, 0.0, 0.0, -0.5, 0.866, 0.0, -0.5, 0.866, 0.0, -0.5, 0.866, 0.0, -0.5, 0.866, 0.0, 0.0, 0.0, -1.0, 0.0, 0.0, -1.0, 0.0, 0.0, -1.0, 0.0, 0.0, -1.0, 0.0, 0.0, -1.0, 0.0, 0.0, -1.0])] * 3)])
me_cylinder_003 = bpy.data.meshes.new('Cylinder.003')
me_cylinder_003.from_pydata([(0.0, 1.0, -0.2), (0.0, 1.0, 0.2), (0.866, 0.5, -0.2), (0.866, 0.5, 0.2), (0.866, -0.5, -0.2), (0.866, -0.5, 0.2), (0.0, -1.0, -0.2), (0.0, -1.0, 0.2), (-0.866, -0.5, -0.2), (-0.866, -0.5, 0.2), (-0.866, 0.5, -0.2), (-0.866, 0.5, 0.2)], [], [(0, 1, 3, 2), (2, 3, 5, 4), (4, 5, 7, 6), (6, 7, 9, 8), (3, 1, 11, 9, 7, 5), (8, 9, 11, 10), (10, 11, 1, 0), (0, 2, 4, 6, 8, 10)])
me_cylinder_003.polygons.foreach_set('use_smooth', [True] * 8)
_k = set([(0, 1), (0, 2), (0, 10), (1, 3), (1, 11), (2, 3), (2, 4), (3, 5), (4, 5), (4, 6), (5, 7), (6, 7), (6, 8), (7, 9), (8, 9), (8, 10), (9, 11), (10, 11)])
me_cylinder_003.attributes.new('sharp_edge', 'BOOLEAN', 'EDGE').data.foreach_set('value', [ (min(e.vertices), max(e.vertices)) in _k for e in me_cylinder_003.edges])
_uv = me_cylinder_003.uv_layers.new(name='UVMap')
_uv.uv.foreach_set('vector', [0.6767, 0.04614, 0.6767, 0.04614, 0.6767, 0.04614, 0.6767, 0.04614, 0.6767, 0.04614, 0.6767, 0.04614, 0.6767, 0.04614, 0.6767, 0.04614, 0.6767, 0.04614, 0.6767, 0.04614, 0.6767, 0.04614, 0.6767, 0.04614, 0.6767, 0.04614, 0.6767, 0.04614, 0.6767, 0.04614, 0.6767, 0.04614, 0.6767, 0.04614, 0.6767, 0.04614, 0.6767, 0.04614, 0.6767, 0.04614, 0.6767, 0.04614, 0.6767, 0.04614, 0.6767, 0.04614, 0.6767, 0.04614, 0.6767, 0.04614, 0.6767, 0.04614, 0.6767, 0.04614, 0.6767, 0.04614, 0.6767, 0.04614, 0.6767, 0.04614, 0.6767, 0.04614, 0.6767, 0.04614, 0.6767, 0.04614, 0.6767, 0.04614, 0.6767, 0.04614, 0.6767, 0.04614])
me_cylinder_003.materials.append(mat_material_002)
me_cylinder_003.update()
me_cylinder_003.normals_split_custom_set([tuple(v) for v in zip(*[iter([0.5, 0.866, 0.0, 0.5, 0.866, 0.0, 0.5, 0.866, 0.0, 0.5, 0.866, 0.0, 1.0, 0.0, 0.0, 1.0, 0.0, 0.0, 1.0, 0.0, 0.0, 1.0, 0.0, 0.0, 0.5, -0.866, 0.0, 0.5, -0.866, 0.0, 0.5, -0.866, 0.0, 0.5, -0.866, 0.0, -0.5, -0.866, 0.0, -0.5, -0.866, 0.0, -0.5, -0.866, 0.0, -0.5, -0.866, 0.0, 0.0, 0.0, 1.0, 0.0, 0.0, 1.0, 0.0, 0.0, 1.0, 0.0, 0.0, 1.0, 0.0, 0.0, 1.0, 0.0, 0.0, 1.0, -1.0, 0.0, 0.0, -1.0, 0.0, 0.0, -1.0, 0.0, 0.0, -1.0, 0.0, 0.0, -0.5, 0.866, 0.0, -0.5, 0.866, 0.0, -0.5, 0.866, 0.0, -0.5, 0.866, 0.0, 0.0, 0.0, -1.0, 0.0, 0.0, -1.0, 0.0, 0.0, -1.0, 0.0, 0.0, -1.0, 0.0, 0.0, -1.0, 0.0, 0.0, -1.0])] * 3)])
me_cylinder_004 = bpy.data.meshes.new('Cylinder.004')
me_cylinder_004.from_pydata([(0.0, 1.0, -0.2), (0.0, 1.0, 0.2), (0.866, 0.5, -0.2), (0.866, 0.5, 0.2), (0.866, -0.5, -0.2), (0.866, -0.5, 0.2), (0.0, -1.0, -0.2), (0.0, -1.0, 0.2), (-0.866, -0.5, -0.2), (-0.866, -0.5, 0.2), (-0.866, 0.5, -0.2), (-0.866, 0.5, 0.2)], [], [(0, 1, 3, 2), (2, 3, 5, 4), (4, 5, 7, 6), (6, 7, 9, 8), (3, 1, 11, 9, 7, 5), (8, 9, 11, 10), (10, 11, 1, 0), (0, 2, 4, 6, 8, 10)])
me_cylinder_004.polygons.foreach_set('use_smooth', [True] * 8)
_k = set([(0, 1), (0, 2), (0, 10), (1, 3), (1, 11), (2, 3), (2, 4), (3, 5), (4, 5), (4, 6), (5, 7), (6, 7), (6, 8), (7, 9), (8, 9), (8, 10), (9, 11), (10, 11)])
me_cylinder_004.attributes.new('sharp_edge', 'BOOLEAN', 'EDGE').data.foreach_set('value', [ (min(e.vertices), max(e.vertices)) in _k for e in me_cylinder_004.edges])
_uv = me_cylinder_004.uv_layers.new(name='UVMap')
_uv.uv.foreach_set('vector', [0.6767, 0.04614, 0.6767, 0.04614, 0.6767, 0.04614, 0.6767, 0.04614, 0.6767, 0.04614, 0.6767, 0.04614, 0.6767, 0.04614, 0.6767, 0.04614, 0.6767, 0.04614, 0.6767, 0.04614, 0.6767, 0.04614, 0.6767, 0.04614, 0.6767, 0.04614, 0.6767, 0.04614, 0.6767, 0.04614, 0.6767, 0.04614, 0.6767, 0.04614, 0.6767, 0.04614, 0.6767, 0.04614, 0.6767, 0.04614, 0.6767, 0.04614, 0.6767, 0.04614, 0.6767, 0.04614, 0.6767, 0.04614, 0.6767, 0.04614, 0.6767, 0.04614, 0.6767, 0.04614, 0.6767, 0.04614, 0.6767, 0.04614, 0.6767, 0.04614, 0.6767, 0.04614, 0.6767, 0.04614, 0.6767, 0.04614, 0.6767, 0.04614, 0.6767, 0.04614, 0.6767, 0.04614])
me_cylinder_004.materials.append(mat_material_002)
me_cylinder_004.update()
me_cylinder_004.normals_split_custom_set([tuple(v) for v in zip(*[iter([0.5, 0.866, 0.0, 0.5, 0.866, 0.0, 0.5, 0.866, 0.0, 0.5, 0.866, 0.0, 1.0, 0.0, 0.0, 1.0, 0.0, 0.0, 1.0, 0.0, 0.0, 1.0, 0.0, 0.0, 0.5, -0.866, 0.0, 0.5, -0.866, 0.0, 0.5, -0.866, 0.0, 0.5, -0.866, 0.0, -0.5, -0.866, 0.0, -0.5, -0.866, 0.0, -0.5, -0.866, 0.0, -0.5, -0.866, 0.0, 0.0, 0.0, 1.0, 0.0, 0.0, 1.0, 0.0, 0.0, 1.0, 0.0, 0.0, 1.0, 0.0, 0.0, 1.0, 0.0, 0.0, 1.0, -1.0, 0.0, 0.0, -1.0, 0.0, 0.0, -1.0, 0.0, 0.0, -1.0, 0.0, 0.0, -0.5, 0.866, 0.0, -0.5, 0.866, 0.0, -0.5, 0.866, 0.0, -0.5, 0.866, 0.0, 0.0, 0.0, -1.0, 0.0, 0.0, -1.0, 0.0, 0.0, -1.0, 0.0, 0.0, -1.0, 0.0, 0.0, -1.0, 0.0, 0.0, -1.0])] * 3)])
me_cylinder_005 = bpy.data.meshes.new('Cylinder.005')
me_cylinder_005.from_pydata([(0.0, 1.0, -0.2), (0.0, 1.0, 0.2), (0.866, 0.5, -0.2), (0.866, 0.5, 0.2), (0.866, -0.5, -0.2), (0.866, -0.5, 0.2), (0.0, -1.0, -0.2), (0.0, -1.0, 0.2), (-0.866, -0.5, -0.2), (-0.866, -0.5, 0.2), (-0.866, 0.5, -0.2), (-0.866, 0.5, 0.2)], [], [(0, 1, 3, 2), (2, 3, 5, 4), (4, 5, 7, 6), (6, 7, 9, 8), (3, 1, 11, 9, 7, 5), (8, 9, 11, 10), (10, 11, 1, 0), (0, 2, 4, 6, 8, 10)])
me_cylinder_005.polygons.foreach_set('use_smooth', [True] * 8)
_k = set([(0, 1), (0, 2), (0, 10), (1, 3), (1, 11), (2, 3), (2, 4), (3, 5), (4, 5), (4, 6), (5, 7), (6, 7), (6, 8), (7, 9), (8, 9), (8, 10), (9, 11), (10, 11)])
me_cylinder_005.attributes.new('sharp_edge', 'BOOLEAN', 'EDGE').data.foreach_set('value', [ (min(e.vertices), max(e.vertices)) in _k for e in me_cylinder_005.edges])
_uv = me_cylinder_005.uv_layers.new(name='UVMap')
_uv.uv.foreach_set('vector', [0.6767, 0.04614, 0.6767, 0.04614, 0.6767, 0.04614, 0.6767, 0.04614, 0.6767, 0.04614, 0.6767, 0.04614, 0.6767, 0.04614, 0.6767, 0.04614, 0.6767, 0.04614, 0.6767, 0.04614, 0.6767, 0.04614, 0.6767, 0.04614, 0.6767, 0.04614, 0.6767, 0.04614, 0.6767, 0.04614, 0.6767, 0.04614, 0.6767, 0.04614, 0.6767, 0.04614, 0.6767, 0.04614, 0.6767, 0.04614, 0.6767, 0.04614, 0.6767, 0.04614, 0.6767, 0.04614, 0.6767, 0.04614, 0.6767, 0.04614, 0.6767, 0.04614, 0.6767, 0.04614, 0.6767, 0.04614, 0.6767, 0.04614, 0.6767, 0.04614, 0.6767, 0.04614, 0.6767, 0.04614, 0.6767, 0.04614, 0.6767, 0.04614, 0.6767, 0.04614, 0.6767, 0.04614])
me_cylinder_005.materials.append(mat_material_002)
me_cylinder_005.update()
me_cylinder_005.normals_split_custom_set([tuple(v) for v in zip(*[iter([0.5, 0.866, 0.0, 0.5, 0.866, 0.0, 0.5, 0.866, 0.0, 0.5, 0.866, 0.0, 1.0, 0.0, 0.0, 1.0, 0.0, 0.0, 1.0, 0.0, 0.0, 1.0, 0.0, 0.0, 0.5, -0.866, 0.0, 0.5, -0.866, 0.0, 0.5, -0.866, 0.0, 0.5, -0.866, 0.0, -0.5, -0.866, 0.0, -0.5, -0.866, 0.0, -0.5, -0.866, 0.0, -0.5, -0.866, 0.0, 0.0, 0.0, 1.0, 0.0, 0.0, 1.0, 0.0, 0.0, 1.0, 0.0, 0.0, 1.0, 0.0, 0.0, 1.0, 0.0, 0.0, 1.0, -1.0, 0.0, 0.0, -1.0, 0.0, 0.0, -1.0, 0.0, 0.0, -1.0, 0.0, 0.0, -0.5, 0.866, 0.0, -0.5, 0.866, 0.0, -0.5, 0.866, 0.0, -0.5, 0.866, 0.0, 0.0, 0.0, -1.0, 0.0, 0.0, -1.0, 0.0, 0.0, -1.0, 0.0, 0.0, -1.0, 0.0, 0.0, -1.0, 0.0, 0.0, -1.0])] * 3)])
me_cylinder_006 = bpy.data.meshes.new('Cylinder.006')
me_cylinder_006.from_pydata([(0.0, 1.0, -0.2), (0.0, 1.0, 0.2), (0.866, 0.5, -0.2), (0.866, 0.5, 0.2), (0.866, -0.5, -0.2), (0.866, -0.5, 0.2), (0.0, -1.0, -0.2), (0.0, -1.0, 0.2), (-0.866, -0.5, -0.2), (-0.866, -0.5, 0.2), (-0.866, 0.5, -0.2), (-0.866, 0.5, 0.2)], [], [(0, 1, 3, 2), (2, 3, 5, 4), (4, 5, 7, 6), (6, 7, 9, 8), (3, 1, 11, 9, 7, 5), (8, 9, 11, 10), (10, 11, 1, 0), (0, 2, 4, 6, 8, 10)])
me_cylinder_006.polygons.foreach_set('use_smooth', [True] * 8)
_k = set([(0, 1), (0, 2), (0, 10), (1, 3), (1, 11), (2, 3), (2, 4), (3, 5), (4, 5), (4, 6), (5, 7), (6, 7), (6, 8), (7, 9), (8, 9), (8, 10), (9, 11), (10, 11)])
me_cylinder_006.attributes.new('sharp_edge', 'BOOLEAN', 'EDGE').data.foreach_set('value', [ (min(e.vertices), max(e.vertices)) in _k for e in me_cylinder_006.edges])
_uv = me_cylinder_006.uv_layers.new(name='UVMap')
_uv.uv.foreach_set('vector', [0.6767, 0.04614, 0.6767, 0.04614, 0.6767, 0.04614, 0.6767, 0.04614, 0.6767, 0.04614, 0.6767, 0.04614, 0.6767, 0.04614, 0.6767, 0.04614, 0.6767, 0.04614, 0.6767, 0.04614, 0.6767, 0.04614, 0.6767, 0.04614, 0.6767, 0.04614, 0.6767, 0.04614, 0.6767, 0.04614, 0.6767, 0.04614, 0.6767, 0.04614, 0.6767, 0.04614, 0.6767, 0.04614, 0.6767, 0.04614, 0.6767, 0.04614, 0.6767, 0.04614, 0.6767, 0.04614, 0.6767, 0.04614, 0.6767, 0.04614, 0.6767, 0.04614, 0.6767, 0.04614, 0.6767, 0.04614, 0.6767, 0.04614, 0.6767, 0.04614, 0.6767, 0.04614, 0.6767, 0.04614, 0.6767, 0.04614, 0.6767, 0.04614, 0.6767, 0.04614, 0.6767, 0.04614])
me_cylinder_006.materials.append(mat_material_002)
me_cylinder_006.update()
me_cylinder_006.normals_split_custom_set([tuple(v) for v in zip(*[iter([0.5, 0.866, 0.0, 0.5, 0.866, 0.0, 0.5, 0.866, 0.0, 0.5, 0.866, 0.0, 1.0, 0.0, 0.0, 1.0, 0.0, 0.0, 1.0, 0.0, 0.0, 1.0, 0.0, 0.0, 0.5, -0.866, 0.0, 0.5, -0.866, 0.0, 0.5, -0.866, 0.0, 0.5, -0.866, 0.0, -0.5, -0.866, 0.0, -0.5, -0.866, 0.0, -0.5, -0.866, 0.0, -0.5, -0.866, 0.0, 0.0, 0.0, 1.0, 0.0, 0.0, 1.0, 0.0, 0.0, 1.0, 0.0, 0.0, 1.0, 0.0, 0.0, 1.0, 0.0, 0.0, 1.0, -1.0, 0.0, 0.0, -1.0, 0.0, 0.0, -1.0, 0.0, 0.0, -1.0, 0.0, 0.0, -0.5, 0.866, 0.0, -0.5, 0.866, 0.0, -0.5, 0.866, 0.0, -0.5, 0.866, 0.0, 0.0, 0.0, -1.0, 0.0, 0.0, -1.0, 0.0, 0.0, -1.0, 0.0, 0.0, -1.0, 0.0, 0.0, -1.0, 0.0, 0.0, -1.0])] * 3)])

# ---- objects
ob_cube = bpy.data.objects.new('Cube', me_cube_001)
ob_cylinder = bpy.data.objects.new('Cylinder', me_cylinder)
ob_cylinder_001 = bpy.data.objects.new('Cylinder.001', me_cylinder_002)
ob_cylinder_002 = bpy.data.objects.new('Cylinder.002', me_cylinder_003)
ob_cylinder_003 = bpy.data.objects.new('Cylinder.003', me_cylinder_004)
ob_cylinder_004 = bpy.data.objects.new('Cylinder.004', me_cylinder_005)
ob_cylinder_005 = bpy.data.objects.new('Cylinder.005', me_cylinder_006)

# ---- transforms, parenting, visibility, modifiers, constraints
ob_cube.location = (0.0, 0.0, 0.0)
ob_cube.scale = (2.0, 2.0, 2.0)
ob_cylinder.location = (-1.258, 0.0, 0.6035)
ob_cylinder.rotation_euler = (-1.629e-07, 0.0, 0.0)
ob_cylinder.scale = (1.387, 1.387, 1.387)
ob_cylinder.color = (0.8, 0.8, 0.8, 1.0)
ob_cylinder_001.location = (1.22, 0.0, 0.6035)
ob_cylinder_001.rotation_euler = (-1.629e-07, 0.0, 0.0)
ob_cylinder_001.scale = (1.387, 1.387, 1.387)
ob_cylinder_001.color = (0.8, 0.8, 0.8, 1.0)
ob_cylinder_002.location = (-0.01906, -1.239, 1.256)
ob_cylinder_002.rotation_euler = (-1.629e-07, -0.0, 1.571)
ob_cylinder_002.scale = (1.387, 1.387, 1.387)
ob_cylinder_002.color = (0.8, 0.8, 0.8, 1.0)
ob_cylinder_003.location = (-0.01906, 1.239, 1.256)
ob_cylinder_003.rotation_euler = (-1.629e-07, -0.0, 1.571)
ob_cylinder_003.scale = (1.387, 1.387, 1.387)
ob_cylinder_003.color = (0.8, 0.8, 0.8, 1.0)
ob_cylinder_004.location = (1.22, 0.0, 1.841)
ob_cylinder_004.rotation_euler = (-1.629e-07, -0.0, 3.142)
ob_cylinder_004.scale = (1.387, 1.387, 1.387)
ob_cylinder_004.color = (0.8, 0.8, 0.8, 1.0)
ob_cylinder_005.location = (-1.258, 0.0, 1.841)
ob_cylinder_005.rotation_euler = (-1.629e-07, -0.0, 3.142)
ob_cylinder_005.scale = (1.387, 1.387, 1.387)
ob_cylinder_005.color = (0.8, 0.8, 0.8, 1.0)

# ---- collection membership
col_collection.objects.link(ob_cube)
col_collection.objects.link(ob_cylinder)
col_collection.objects.link(ob_cylinder_001)
col_collection.objects.link(ob_cylinder_002)
col_collection.objects.link(ob_cylinder_003)
col_collection.objects.link(ob_cylinder_004)
col_collection.objects.link(ob_cylinder_005)

# ---- scene / render settings (as saved in the file)
scene.frame_start = 1; scene.frame_end = 250; scene.frame_set(1)
scene.render.engine = 'BLENDER_EEVEE_NEXT'
scene.cycles.sampling_pattern = 'TABULATED_SOBOL'
scene.cycles.use_light_tree = False
scene.view_settings.view_transform = 'Filmic'
bpy.context.view_layer.update()

# ---- added for rendering (the .blend has no active camera and no usable light): camera, sun
cam_auto = bpy.data.cameras.new('AutoCamera')
cam_auto.lens = 50.0
cam_auto.sensor_width = 36.0
cam_auto.clip_end = 1000.0
ob_auto_camera = bpy.data.objects.new('AutoCamera', cam_auto)
scene.collection.objects.link(ob_auto_camera)
ob_auto_camera.location = (6.63179, -7.98101, 6.43236)
ob_auto_camera.rotation_euler = (1.09748, -7.21219e-08, 0.694738)
scene.camera = ob_auto_camera
light_auto_sun = bpy.data.lights.new('AutoSun', 'SUN')
light_auto_sun.energy = 3.0
light_auto_sun.angle = 0.0523599
ob_auto_sun = bpy.data.objects.new('AutoSun', light_auto_sun)
scene.collection.objects.link(ob_auto_sun)
ob_auto_sun.rotation_euler = (0.872665, 0.174533, 0.523599)
bpy.context.view_layer.update()
